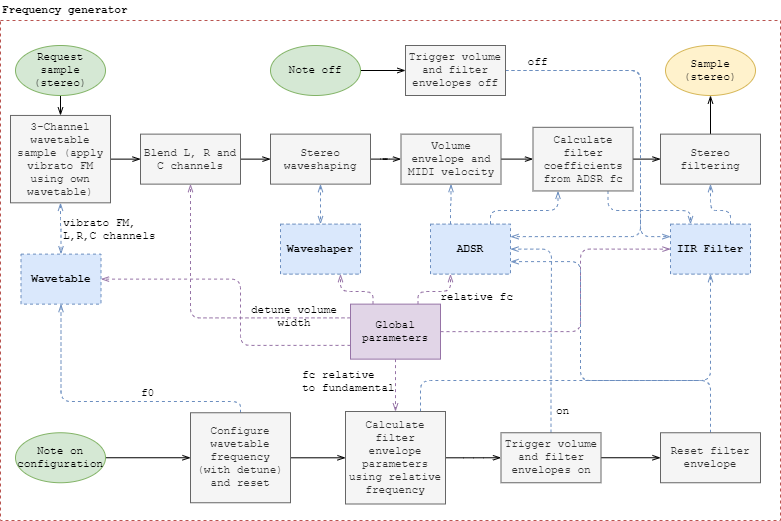

The diagram above was exported from draw.io. Its source (the exported page's mxGraphModel, read from the mxfile embedded in the PNG):
<mxGraphModel dx="1086" dy="803" grid="1" gridSize="10" guides="1" tooltips="1" connect="1" arrows="1" fold="1" page="1" pageScale="1" pageWidth="827" pageHeight="1169" math="0" shadow="0">
  <root>
    <mxCell id="0" />
    <mxCell id="1" parent="0" />
    <mxCell id="2" value="" style="rounded=0;whiteSpace=wrap;html=1;labelBackgroundColor=none;strokeWidth=1;fontFamily=Courier New;fontSize=11;align=left;fillColor=none;dashed=1;strokeColor=#b85450;perimeterSpacing=0;" vertex="1" parent="1">
      <mxGeometry x="840" y="50" width="780" height="500" as="geometry" />
    </mxCell>
    <mxCell id="3" style="edgeStyle=orthogonalEdgeStyle;rounded=1;orthogonalLoop=1;jettySize=auto;html=1;exitX=0;exitY=0.75;exitDx=0;exitDy=0;entryX=1;entryY=0.5;entryDx=0;entryDy=0;dashed=1;labelBackgroundColor=none;startArrow=none;startFill=0;startSize=6;endArrow=openThin;endFill=0;endSize=6;strokeWidth=1;fontFamily=Courier New;fontSize=13;fillColor=#e1d5e7;strokeColor=#9673a6;" edge="1" source="9" target="22" parent="1">
      <mxGeometry relative="1" as="geometry">
        <Array as="points">
          <mxPoint x="1080" y="375" />
          <mxPoint x="1080" y="309" />
          <mxPoint x="941" y="309" />
        </Array>
      </mxGeometry>
    </mxCell>
    <mxCell id="4" style="edgeStyle=orthogonalEdgeStyle;rounded=1;orthogonalLoop=1;jettySize=auto;html=1;exitX=0.25;exitY=0;exitDx=0;exitDy=0;dashed=1;labelBackgroundColor=none;startArrow=none;startFill=0;startSize=6;endArrow=openThin;endFill=0;endSize=6;strokeWidth=1;fontFamily=Courier New;fontSize=13;fillColor=#e1d5e7;strokeColor=#9673a6;entryX=0.75;entryY=1;entryDx=0;entryDy=0;" edge="1" source="9" target="23" parent="1">
      <mxGeometry relative="1" as="geometry">
        <mxPoint x="1155" y="304" as="targetPoint" />
        <Array as="points">
          <mxPoint x="1213" y="321" />
          <mxPoint x="1180" y="321" />
        </Array>
      </mxGeometry>
    </mxCell>
    <mxCell id="5" style="edgeStyle=orthogonalEdgeStyle;rounded=1;orthogonalLoop=1;jettySize=auto;html=1;exitX=0.75;exitY=0;exitDx=0;exitDy=0;entryX=0.25;entryY=1;entryDx=0;entryDy=0;dashed=1;labelBackgroundColor=none;startArrow=none;startFill=0;startSize=6;endArrow=openThin;endFill=0;endSize=6;strokeWidth=1;fontFamily=Courier New;fontSize=13;fillColor=#e1d5e7;strokeColor=#9673a6;" edge="1" source="9" target="21" parent="1">
      <mxGeometry relative="1" as="geometry">
        <Array as="points">
          <mxPoint x="1258" y="321" />
          <mxPoint x="1290" y="321" />
        </Array>
      </mxGeometry>
    </mxCell>
    <mxCell id="6" style="edgeStyle=orthogonalEdgeStyle;rounded=1;orthogonalLoop=1;jettySize=auto;html=1;exitX=1;exitY=0.5;exitDx=0;exitDy=0;entryX=0;entryY=0.5;entryDx=0;entryDy=0;dashed=1;labelBackgroundColor=none;startArrow=none;startFill=0;startSize=6;endArrow=openThin;endFill=0;endSize=6;strokeWidth=1;fontFamily=Courier New;fontSize=13;fillColor=#e1d5e7;strokeColor=#9673a6;" edge="1" source="9" target="18" parent="1">
      <mxGeometry relative="1" as="geometry">
        <Array as="points">
          <mxPoint x="1420" y="361" />
          <mxPoint x="1420" y="279" />
        </Array>
      </mxGeometry>
    </mxCell>
    <mxCell id="7" style="edgeStyle=orthogonalEdgeStyle;rounded=1;orthogonalLoop=1;jettySize=auto;html=1;exitX=0.5;exitY=1;exitDx=0;exitDy=0;entryX=0.5;entryY=0;entryDx=0;entryDy=0;dashed=1;labelBackgroundColor=none;startArrow=none;startFill=0;startSize=6;endArrow=openThin;endFill=0;endSize=6;strokeWidth=1;fontFamily=Courier New;fontSize=13;fillColor=#e1d5e7;strokeColor=#9673a6;" edge="1" source="9" target="44" parent="1">
      <mxGeometry relative="1" as="geometry" />
    </mxCell>
    <mxCell id="8" style="edgeStyle=orthogonalEdgeStyle;rounded=1;orthogonalLoop=1;jettySize=auto;html=1;exitX=0;exitY=0.25;exitDx=0;exitDy=0;entryX=0.5;entryY=1;entryDx=0;entryDy=0;dashed=1;labelBackgroundColor=none;startArrow=none;startFill=0;startSize=6;endArrow=openThin;endFill=0;endSize=6;strokeWidth=1;fontFamily=Courier New;fontSize=13;fillColor=#e1d5e7;strokeColor=#9673a6;" edge="1" source="9" target="28" parent="1">
      <mxGeometry relative="1" as="geometry" />
    </mxCell>
    <mxCell id="9" value="Global parameters" style="rounded=0;whiteSpace=wrap;html=1;labelBackgroundColor=none;strokeColor=#9673a6;strokeWidth=1;fillColor=#e1d5e7;fontFamily=Courier New;fontSize=11;align=center;" vertex="1" parent="1">
      <mxGeometry x="1190" y="333.63" width="90" height="55" as="geometry" />
    </mxCell>
    <mxCell id="10" style="edgeStyle=orthogonalEdgeStyle;rounded=1;orthogonalLoop=1;jettySize=auto;html=1;exitX=0.5;exitY=1;exitDx=0;exitDy=0;entryX=0.5;entryY=0;entryDx=0;entryDy=0;labelBackgroundColor=none;startArrow=none;startFill=0;startSize=6;endArrow=openThin;endFill=0;endSize=6;strokeWidth=1;fontFamily=Courier New;fontSize=13;" edge="1" source="11" target="26" parent="1">
      <mxGeometry relative="1" as="geometry" />
    </mxCell>
    <mxCell id="11" value="Request sample (stereo)" style="ellipse;whiteSpace=wrap;html=1;strokeWidth=1;fontFamily=Courier New;fontSize=11;fillColor=#d5e8d4;strokeColor=#82b366;" vertex="1" parent="1">
      <mxGeometry x="855" y="75" width="90" height="50" as="geometry" />
    </mxCell>
    <mxCell id="12" value="" style="edgeStyle=orthogonalEdgeStyle;rounded=1;orthogonalLoop=1;jettySize=auto;html=1;labelBackgroundColor=none;startArrow=none;startFill=0;startSize=6;endArrow=openThin;endFill=0;endSize=6;strokeWidth=1;fontFamily=Courier New;fontSize=13;" edge="1" source="13" target="41" parent="1">
      <mxGeometry relative="1" as="geometry" />
    </mxCell>
    <mxCell id="13" value="Note on configuration" style="ellipse;whiteSpace=wrap;html=1;strokeWidth=1;fontFamily=Courier New;fontSize=11;fillColor=#d5e8d4;strokeColor=#82b366;" vertex="1" parent="1">
      <mxGeometry x="855" y="462.25" width="90" height="50" as="geometry" />
    </mxCell>
    <mxCell id="14" value="" style="edgeStyle=orthogonalEdgeStyle;rounded=1;orthogonalLoop=1;jettySize=auto;html=1;labelBackgroundColor=none;startArrow=none;startFill=0;startSize=6;endArrow=openThin;endFill=0;endSize=6;strokeWidth=1;fontFamily=Courier New;fontSize=13;" edge="1" source="15" target="47" parent="1">
      <mxGeometry relative="1" as="geometry" />
    </mxCell>
    <mxCell id="15" value="Note off" style="ellipse;whiteSpace=wrap;html=1;strokeWidth=1;fontFamily=Courier New;fontSize=11;fillColor=#d5e8d4;strokeColor=#82b366;" vertex="1" parent="1">
      <mxGeometry x="1110" y="75" width="90" height="50" as="geometry" />
    </mxCell>
    <mxCell id="16" value="Sample (stereo)" style="ellipse;whiteSpace=wrap;html=1;strokeWidth=1;fontFamily=Courier New;fontSize=11;fillColor=#fff2cc;strokeColor=#d6b656;" vertex="1" parent="1">
      <mxGeometry x="1505" y="75" width="90" height="50" as="geometry" />
    </mxCell>
    <mxCell id="17" style="edgeStyle=orthogonalEdgeStyle;rounded=1;orthogonalLoop=1;jettySize=auto;html=1;exitX=0.75;exitY=0;exitDx=0;exitDy=0;entryX=0.5;entryY=1;entryDx=0;entryDy=0;dashed=1;labelBackgroundColor=none;startArrow=none;startFill=0;startSize=6;endArrow=openThin;endFill=0;endSize=6;strokeWidth=1;fontFamily=Courier New;fontSize=13;fillColor=#dae8fc;strokeColor=#6c8ebf;" edge="1" source="18" target="35" parent="1">
      <mxGeometry relative="1" as="geometry">
        <Array as="points">
          <mxPoint x="1570" y="240" />
          <mxPoint x="1550" y="240" />
        </Array>
      </mxGeometry>
    </mxCell>
    <mxCell id="18" value="IIR Filter" style="rounded=0;whiteSpace=wrap;html=1;dashed=1;fillColor=#dae8fc;strokeColor=#6c8ebf;strokeWidth=1;fontFamily=Courier New;fontSize=11;fontStyle=1" vertex="1" parent="1">
      <mxGeometry x="1510" y="253.63" width="80" height="50" as="geometry" />
    </mxCell>
    <mxCell id="19" style="edgeStyle=orthogonalEdgeStyle;rounded=1;orthogonalLoop=1;jettySize=auto;html=1;exitX=0.25;exitY=0;exitDx=0;exitDy=0;entryX=0.5;entryY=1;entryDx=0;entryDy=0;dashed=1;labelBackgroundColor=none;startArrow=none;startFill=0;startSize=6;endArrow=openThin;endFill=0;endSize=6;strokeWidth=1;fontFamily=Courier New;fontSize=13;fillColor=#dae8fc;strokeColor=#6c8ebf;" edge="1" source="21" target="33" parent="1">
      <mxGeometry relative="1" as="geometry" />
    </mxCell>
    <mxCell id="20" style="edgeStyle=orthogonalEdgeStyle;rounded=1;orthogonalLoop=1;jettySize=auto;html=1;exitX=0.75;exitY=0;exitDx=0;exitDy=0;entryX=0.25;entryY=1;entryDx=0;entryDy=0;labelBackgroundColor=none;startArrow=none;startFill=0;startSize=6;endArrow=openThin;endFill=0;endSize=6;strokeWidth=1;fontFamily=Courier New;fontSize=13;fillColor=#dae8fc;strokeColor=#6c8ebf;dashed=1;" edge="1" source="21" target="38" parent="1">
      <mxGeometry relative="1" as="geometry">
        <Array as="points">
          <mxPoint x="1330" y="240" />
          <mxPoint x="1397" y="240" />
        </Array>
      </mxGeometry>
    </mxCell>
    <mxCell id="21" value="ADSR" style="rounded=0;whiteSpace=wrap;html=1;dashed=1;fillColor=#dae8fc;strokeColor=#6c8ebf;strokeWidth=1;fontFamily=Courier New;fontSize=11;fontStyle=1" vertex="1" parent="1">
      <mxGeometry x="1270" y="253.63" width="80" height="50" as="geometry" />
    </mxCell>
    <mxCell id="22" value="Wavetable" style="rounded=0;whiteSpace=wrap;html=1;dashed=1;fillColor=#dae8fc;strokeColor=#6c8ebf;strokeWidth=1;fontFamily=Courier New;fontSize=11;fontStyle=1" vertex="1" parent="1">
      <mxGeometry x="860.5" y="283.63" width="80" height="50" as="geometry" />
    </mxCell>
    <mxCell id="23" value="Waveshaper" style="rounded=0;whiteSpace=wrap;html=1;dashed=1;fillColor=#dae8fc;strokeColor=#6c8ebf;strokeWidth=1;fontFamily=Courier New;fontSize=11;fontStyle=1" vertex="1" parent="1">
      <mxGeometry x="1120" y="253.63" width="80" height="50" as="geometry" />
    </mxCell>
    <mxCell id="24" style="edgeStyle=orthogonalEdgeStyle;rounded=1;orthogonalLoop=1;jettySize=auto;html=1;exitX=0.5;exitY=1;exitDx=0;exitDy=0;entryX=0.5;entryY=0;entryDx=0;entryDy=0;labelBackgroundColor=none;startArrow=openThin;startFill=0;startSize=6;endArrow=openThin;endFill=0;endSize=6;strokeWidth=1;fontFamily=Courier New;fontSize=13;fillColor=#dae8fc;strokeColor=#6c8ebf;dashed=1;" edge="1" source="26" target="22" parent="1">
      <mxGeometry relative="1" as="geometry" />
    </mxCell>
    <mxCell id="25" style="edgeStyle=orthogonalEdgeStyle;rounded=1;orthogonalLoop=1;jettySize=auto;html=1;exitX=1;exitY=0.5;exitDx=0;exitDy=0;entryX=0;entryY=0.5;entryDx=0;entryDy=0;labelBackgroundColor=none;startArrow=none;startFill=0;startSize=6;endArrow=openThin;endFill=0;endSize=6;strokeWidth=1;fontFamily=Courier New;fontSize=11;" edge="1" source="26" target="28" parent="1">
      <mxGeometry relative="1" as="geometry" />
    </mxCell>
    <mxCell id="26" value="3-Channel wavetable sample (apply vibrato FM using own wavetable)" style="rounded=0;whiteSpace=wrap;html=1;strokeWidth=1;fontFamily=Courier New;fontSize=11;fillColor=#f5f5f5;strokeColor=#666666;fontColor=#333333;" vertex="1" parent="1">
      <mxGeometry x="850" y="144.95" width="100" height="87.37" as="geometry" />
    </mxCell>
    <mxCell id="27" style="edgeStyle=orthogonalEdgeStyle;rounded=1;orthogonalLoop=1;jettySize=auto;html=1;exitX=1;exitY=0.5;exitDx=0;exitDy=0;entryX=0;entryY=0.5;entryDx=0;entryDy=0;labelBackgroundColor=none;startArrow=none;startFill=0;startSize=6;endArrow=openThin;endFill=0;endSize=6;strokeWidth=1;fontFamily=Courier New;fontSize=13;" edge="1" source="28" target="31" parent="1">
      <mxGeometry relative="1" as="geometry" />
    </mxCell>
    <mxCell id="28" value="Blend L, R and C channels" style="rounded=0;whiteSpace=wrap;html=1;strokeWidth=1;fontFamily=Courier New;fontSize=11;fillColor=#f5f5f5;strokeColor=#666666;fontColor=#333333;" vertex="1" parent="1">
      <mxGeometry x="980" y="163.63" width="100" height="50" as="geometry" />
    </mxCell>
    <mxCell id="29" value="" style="edgeStyle=orthogonalEdgeStyle;rounded=1;orthogonalLoop=1;jettySize=auto;html=1;labelBackgroundColor=none;startArrow=none;startFill=0;startSize=6;endArrow=openThin;endFill=0;endSize=6;strokeWidth=1;fontFamily=Courier New;fontSize=13;" edge="1" source="31" target="33" parent="1">
      <mxGeometry relative="1" as="geometry" />
    </mxCell>
    <mxCell id="30" style="edgeStyle=orthogonalEdgeStyle;rounded=1;orthogonalLoop=1;jettySize=auto;html=1;exitX=0.5;exitY=1;exitDx=0;exitDy=0;entryX=0.5;entryY=0;entryDx=0;entryDy=0;dashed=1;labelBackgroundColor=none;startArrow=openThin;startFill=0;startSize=6;endArrow=openThin;endFill=0;endSize=6;strokeWidth=1;fontFamily=Courier New;fontSize=13;fillColor=#dae8fc;strokeColor=#6c8ebf;" edge="1" source="31" target="23" parent="1">
      <mxGeometry relative="1" as="geometry" />
    </mxCell>
    <mxCell id="31" value="Stereo waveshaping" style="rounded=0;whiteSpace=wrap;html=1;strokeWidth=1;fontFamily=Courier New;fontSize=11;fillColor=#f5f5f5;strokeColor=#666666;fontColor=#333333;" vertex="1" parent="1">
      <mxGeometry x="1110" y="163.63" width="100" height="50" as="geometry" />
    </mxCell>
    <mxCell id="32" value="" style="edgeStyle=orthogonalEdgeStyle;rounded=1;orthogonalLoop=1;jettySize=auto;html=1;labelBackgroundColor=none;startArrow=none;startFill=0;startSize=6;endArrow=openThin;endFill=0;endSize=6;strokeWidth=1;fontFamily=Courier New;fontSize=13;" edge="1" source="33" target="38" parent="1">
      <mxGeometry relative="1" as="geometry" />
    </mxCell>
    <mxCell id="33" value="Volume envelope and MIDI velocity" style="rounded=0;whiteSpace=wrap;html=1;strokeWidth=1;fontFamily=Courier New;fontSize=11;fillColor=#f5f5f5;strokeColor=#666666;fontColor=#333333;" vertex="1" parent="1">
      <mxGeometry x="1240.5" y="163.63" width="100" height="50" as="geometry" />
    </mxCell>
    <mxCell id="34" style="edgeStyle=orthogonalEdgeStyle;rounded=1;orthogonalLoop=1;jettySize=auto;html=1;exitX=0.5;exitY=0;exitDx=0;exitDy=0;entryX=0.5;entryY=1;entryDx=0;entryDy=0;labelBackgroundColor=none;startArrow=none;startFill=0;startSize=6;endArrow=openThin;endFill=0;endSize=6;strokeWidth=1;fontFamily=Courier New;fontSize=13;" edge="1" source="35" target="16" parent="1">
      <mxGeometry relative="1" as="geometry" />
    </mxCell>
    <mxCell id="35" value="Stereo filtering" style="rounded=0;whiteSpace=wrap;html=1;strokeWidth=1;fontFamily=Courier New;fontSize=11;fillColor=#f5f5f5;strokeColor=#666666;fontColor=#333333;" vertex="1" parent="1">
      <mxGeometry x="1500" y="163.63" width="100" height="50" as="geometry" />
    </mxCell>
    <mxCell id="36" value="" style="edgeStyle=orthogonalEdgeStyle;rounded=1;orthogonalLoop=1;jettySize=auto;html=1;labelBackgroundColor=none;startArrow=none;startFill=0;startSize=6;endArrow=openThin;endFill=0;endSize=6;strokeWidth=1;fontFamily=Courier New;fontSize=13;" edge="1" source="38" target="35" parent="1">
      <mxGeometry relative="1" as="geometry" />
    </mxCell>
    <mxCell id="37" style="edgeStyle=orthogonalEdgeStyle;rounded=1;orthogonalLoop=1;jettySize=auto;html=1;exitX=0.75;exitY=1;exitDx=0;exitDy=0;entryX=0.25;entryY=0;entryDx=0;entryDy=0;dashed=1;labelBackgroundColor=none;startArrow=none;startFill=0;startSize=6;endArrow=openThin;endFill=0;endSize=6;strokeWidth=1;fontFamily=Courier New;fontSize=13;fillColor=#dae8fc;strokeColor=#6c8ebf;" edge="1" source="38" target="18" parent="1">
      <mxGeometry relative="1" as="geometry">
        <Array as="points">
          <mxPoint x="1447" y="240" />
          <mxPoint x="1530" y="240" />
        </Array>
      </mxGeometry>
    </mxCell>
    <mxCell id="38" value="Calculate filter coefficients from ADSR fc" style="rounded=0;whiteSpace=wrap;html=1;strokeWidth=1;fontFamily=Courier New;fontSize=11;fillColor=#f5f5f5;strokeColor=#666666;fontColor=#333333;" vertex="1" parent="1">
      <mxGeometry x="1372.5" y="156.82" width="100" height="63.63" as="geometry" />
    </mxCell>
    <mxCell id="39" style="edgeStyle=orthogonalEdgeStyle;rounded=1;orthogonalLoop=1;jettySize=auto;html=1;exitX=0.5;exitY=0;exitDx=0;exitDy=0;dashed=1;labelBackgroundColor=none;startArrow=none;startFill=0;startSize=6;endArrow=openThin;endFill=0;endSize=6;strokeWidth=1;fontFamily=Courier New;fontSize=13;fillColor=#dae8fc;strokeColor=#6c8ebf;entryX=0.5;entryY=1;entryDx=0;entryDy=0;" edge="1" source="41" target="22" parent="1">
      <mxGeometry relative="1" as="geometry">
        <Array as="points">
          <mxPoint x="1080" y="431" />
          <mxPoint x="901" y="431" />
        </Array>
      </mxGeometry>
    </mxCell>
    <mxCell id="40" value="" style="edgeStyle=orthogonalEdgeStyle;rounded=1;orthogonalLoop=1;jettySize=auto;html=1;labelBackgroundColor=none;startArrow=none;startFill=0;startSize=6;endArrow=openThin;endFill=0;endSize=6;strokeWidth=1;fontFamily=Courier New;fontSize=13;" edge="1" source="41" target="44" parent="1">
      <mxGeometry relative="1" as="geometry" />
    </mxCell>
    <mxCell id="41" value="Configure wavetable frequency (with detune) and reset" style="rounded=0;whiteSpace=wrap;html=1;strokeWidth=1;fontFamily=Courier New;fontSize=11;fillColor=#f5f5f5;strokeColor=#666666;fontColor=#333333;" vertex="1" parent="1">
      <mxGeometry x="1030" y="442.25" width="100" height="90" as="geometry" />
    </mxCell>
    <mxCell id="42" value="" style="edgeStyle=orthogonalEdgeStyle;rounded=1;orthogonalLoop=1;jettySize=auto;html=1;labelBackgroundColor=none;startArrow=none;startFill=0;startSize=6;endArrow=openThin;endFill=0;endSize=6;strokeWidth=1;fontFamily=Courier New;fontSize=13;entryX=0;entryY=0.5;entryDx=0;entryDy=0;" edge="1" source="44" target="50" parent="1">
      <mxGeometry relative="1" as="geometry">
        <mxPoint x="1340.5" y="487.25" as="targetPoint" />
      </mxGeometry>
    </mxCell>
    <mxCell id="43" style="edgeStyle=orthogonalEdgeStyle;rounded=1;jumpStyle=none;orthogonalLoop=1;jettySize=auto;html=1;exitX=0.75;exitY=0;exitDx=0;exitDy=0;entryX=0.5;entryY=1;entryDx=0;entryDy=0;dashed=1;labelBackgroundColor=none;startArrow=none;startFill=0;startSize=6;endArrow=openThin;endFill=0;endSize=6;strokeWidth=1;fontFamily=Courier New;fontSize=11;fillColor=#dae8fc;strokeColor=#6c8ebf;" edge="1" source="44" target="18" parent="1">
      <mxGeometry relative="1" as="geometry">
        <Array as="points">
          <mxPoint x="1260" y="410" />
          <mxPoint x="1550" y="410" />
        </Array>
      </mxGeometry>
    </mxCell>
    <mxCell id="44" value="Calculate filter envelope parameters using relative frequency" style="rounded=0;whiteSpace=wrap;html=1;strokeWidth=1;fontFamily=Courier New;fontSize=11;fillColor=#f5f5f5;strokeColor=#666666;fontColor=#333333;" vertex="1" parent="1">
      <mxGeometry x="1185" y="441" width="100" height="92.5" as="geometry" />
    </mxCell>
    <mxCell id="45" style="edgeStyle=orthogonalEdgeStyle;rounded=1;orthogonalLoop=1;jettySize=auto;html=1;exitX=1;exitY=0.5;exitDx=0;exitDy=0;entryX=1;entryY=0.25;entryDx=0;entryDy=0;labelBackgroundColor=none;startArrow=none;startFill=0;startSize=6;endArrow=openThin;endFill=0;endSize=6;strokeWidth=1;fontFamily=Courier New;fontSize=11;dashed=1;fillColor=#dae8fc;strokeColor=#6c8ebf;" edge="1" source="47" target="21" parent="1">
      <mxGeometry relative="1" as="geometry">
        <Array as="points">
          <mxPoint x="1480" y="100" />
          <mxPoint x="1480" y="266" />
        </Array>
      </mxGeometry>
    </mxCell>
    <mxCell id="46" style="edgeStyle=orthogonalEdgeStyle;rounded=1;orthogonalLoop=1;jettySize=auto;html=1;exitX=1;exitY=0.5;exitDx=0;exitDy=0;entryX=0;entryY=0.25;entryDx=0;entryDy=0;dashed=1;labelBackgroundColor=none;startArrow=none;startFill=0;startSize=6;endArrow=openThin;endFill=0;endSize=6;strokeWidth=1;fontFamily=Courier New;fontSize=11;fillColor=#dae8fc;strokeColor=#6c8ebf;jumpStyle=gap;" edge="1" source="47" target="18" parent="1">
      <mxGeometry relative="1" as="geometry">
        <Array as="points">
          <mxPoint x="1480" y="100" />
          <mxPoint x="1480" y="266" />
        </Array>
      </mxGeometry>
    </mxCell>
    <mxCell id="47" value="Trigger volume and filter envelopes off" style="rounded=0;whiteSpace=wrap;html=1;strokeWidth=1;fontFamily=Courier New;fontSize=11;fillColor=#f5f5f5;strokeColor=#666666;fontColor=#333333;" vertex="1" parent="1">
      <mxGeometry x="1245" y="75" width="100" height="50" as="geometry" />
    </mxCell>
    <mxCell id="48" style="edgeStyle=orthogonalEdgeStyle;rounded=1;orthogonalLoop=1;jettySize=auto;html=1;exitX=0.5;exitY=0;exitDx=0;exitDy=0;entryX=1;entryY=0.5;entryDx=0;entryDy=0;dashed=1;labelBackgroundColor=none;startArrow=none;startFill=0;startSize=6;endArrow=openThin;endFill=0;endSize=6;strokeWidth=1;fontFamily=Courier New;fontSize=13;fillColor=#dae8fc;strokeColor=#6c8ebf;" edge="1" source="50" target="21" parent="1">
      <mxGeometry relative="1" as="geometry">
        <Array as="points">
          <mxPoint x="1391" y="411" />
          <mxPoint x="1391" y="279" />
        </Array>
      </mxGeometry>
    </mxCell>
    <mxCell id="49" value="" style="edgeStyle=orthogonalEdgeStyle;rounded=1;jumpStyle=none;orthogonalLoop=1;jettySize=auto;html=1;labelBackgroundColor=none;startArrow=none;startFill=0;startSize=6;endArrow=openThin;endFill=0;endSize=6;strokeWidth=1;fontFamily=Courier New;fontSize=11;" edge="1" source="50" target="52" parent="1">
      <mxGeometry relative="1" as="geometry" />
    </mxCell>
    <mxCell id="50" value="Trigger volume and filter envelopes on" style="rounded=0;whiteSpace=wrap;html=1;strokeWidth=1;fontFamily=Courier New;fontSize=11;fillColor=#f5f5f5;strokeColor=#666666;fontColor=#333333;" vertex="1" parent="1">
      <mxGeometry x="1340.5" y="462.25" width="100" height="50" as="geometry" />
    </mxCell>
    <mxCell id="51" style="edgeStyle=orthogonalEdgeStyle;rounded=1;jumpStyle=none;orthogonalLoop=1;jettySize=auto;html=1;exitX=0.5;exitY=0;exitDx=0;exitDy=0;entryX=1;entryY=0.75;entryDx=0;entryDy=0;labelBackgroundColor=none;startArrow=none;startFill=0;startSize=6;endArrow=openThin;endFill=0;endSize=6;strokeWidth=1;fontFamily=Courier New;fontSize=11;fillColor=#dae8fc;strokeColor=#6c8ebf;dashed=1;" edge="1" source="52" target="21" parent="1">
      <mxGeometry relative="1" as="geometry">
        <Array as="points">
          <mxPoint x="1550" y="410" />
          <mxPoint x="1420" y="410" />
          <mxPoint x="1420" y="291" />
        </Array>
      </mxGeometry>
    </mxCell>
    <mxCell id="52" value="Reset filter envelope" style="rounded=0;whiteSpace=wrap;html=1;strokeWidth=1;fontFamily=Courier New;fontSize=11;fillColor=#f5f5f5;strokeColor=#666666;fontColor=#333333;" vertex="1" parent="1">
      <mxGeometry x="1500" y="462.25" width="100" height="50" as="geometry" />
    </mxCell>
    <mxCell id="53" value="&lt;b style=&quot;font-size: 11px&quot;&gt;Frequency generator&lt;/b&gt;" style="text;html=1;align=left;verticalAlign=middle;resizable=0;points=[];autosize=1;fontSize=11;fontFamily=Courier New;" vertex="1" parent="1">
      <mxGeometry x="840" y="30" width="140" height="20" as="geometry" />
    </mxCell>
    <mxCell id="54" value="vibrato FM,&lt;br&gt;&lt;div&gt;&lt;span&gt;L,R,C channels&lt;/span&gt;&lt;/div&gt;" style="text;html=1;align=left;verticalAlign=middle;resizable=0;points=[];autosize=1;fontSize=11;fontFamily=Courier New;" vertex="1" parent="1">
      <mxGeometry x="901" y="244" width="110" height="30" as="geometry" />
    </mxCell>
    <mxCell id="55" value="off" style="text;html=1;align=center;verticalAlign=middle;resizable=0;points=[];autosize=1;fontSize=11;fontFamily=Courier New;" vertex="1" parent="1">
      <mxGeometry x="1357" y="82" width="40" height="20" as="geometry" />
    </mxCell>
    <mxCell id="56" value="on" style="text;html=1;align=center;verticalAlign=middle;resizable=0;points=[];autosize=1;fontSize=11;fontFamily=Courier New;" vertex="1" parent="1">
      <mxGeometry x="1387" y="431" width="30" height="20" as="geometry" />
    </mxCell>
    <mxCell id="57" value="fc relative&lt;br&gt;&lt;div style=&quot;&quot;&gt;&lt;span&gt;to fundamental&lt;/span&gt;&lt;/div&gt;" style="text;html=1;align=left;verticalAlign=middle;resizable=0;points=[];autosize=1;fontSize=11;fontFamily=Courier New;" vertex="1" parent="1">
      <mxGeometry x="1140" y="396" width="110" height="30" as="geometry" />
    </mxCell>
    <mxCell id="58" value="f0" style="text;html=1;align=left;verticalAlign=middle;resizable=0;points=[];autosize=1;fontSize=11;fontFamily=Courier New;" vertex="1" parent="1">
      <mxGeometry x="979" y="413" width="30" height="20" as="geometry" />
    </mxCell>
    <mxCell id="59" value="detune volume&lt;br&gt;&lt;div style=&quot;text-align: center&quot;&gt;&lt;span&gt;width&lt;/span&gt;&lt;/div&gt;" style="text;html=1;align=left;verticalAlign=middle;resizable=0;points=[];autosize=1;fontSize=11;fontFamily=Courier New;" vertex="1" parent="1">
      <mxGeometry x="1089" y="331" width="100" height="30" as="geometry" />
    </mxCell>
    <mxCell id="60" value="relative fc" style="text;html=1;align=center;verticalAlign=middle;resizable=0;points=[];autosize=1;fontSize=11;fontFamily=Courier New;" vertex="1" parent="1">
      <mxGeometry x="1271" y="317" width="90" height="20" as="geometry" />
    </mxCell>
  </root>
</mxGraphModel>